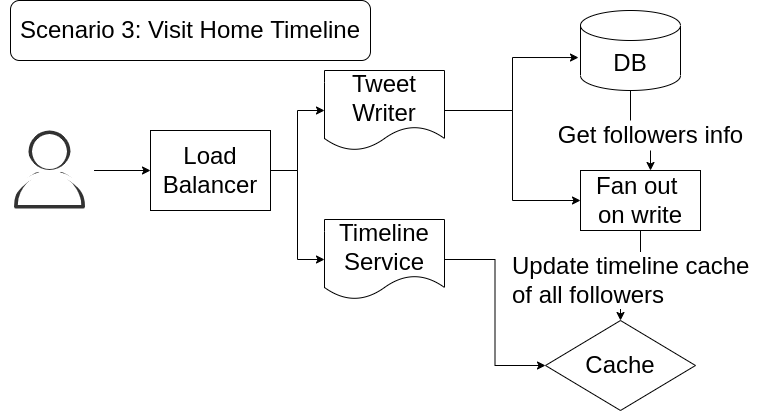

The diagram above was exported from draw.io. Its source (the exported page's mxGraphModel, read from the mxfile embedded in the PNG):
<mxGraphModel dx="1350" dy="744" grid="1" gridSize="10" guides="1" tooltips="1" connect="1" arrows="1" fold="1" page="1" pageScale="1" pageWidth="827" pageHeight="1169" math="0" shadow="0">
  <root>
    <mxCell id="0" />
    <mxCell id="1" parent="0" />
    <mxCell id="Cg0ae33oFZNlHcmAJtpg-1" value="" style="sketch=0;outlineConnect=0;fontColor=#232F3E;gradientColor=none;fillColor=#323232;strokeColor=none;dashed=0;verticalLabelPosition=bottom;verticalAlign=top;align=center;html=1;fontSize=12;fontStyle=0;aspect=fixed;pointerEvents=1;shape=mxgraph.aws4.user;" vertex="1" parent="1">
      <mxGeometry x="40" y="160" width="78" height="78" as="geometry" />
    </mxCell>
    <mxCell id="Cg0ae33oFZNlHcmAJtpg-2" value="" style="edgeStyle=orthogonalEdgeStyle;rounded=0;orthogonalLoop=1;jettySize=auto;html=1;" edge="1" parent="1" source="Cg0ae33oFZNlHcmAJtpg-3" target="Cg0ae33oFZNlHcmAJtpg-6">
      <mxGeometry relative="1" as="geometry" />
    </mxCell>
    <mxCell id="Cg0ae33oFZNlHcmAJtpg-3" value="" style="sketch=0;outlineConnect=0;fontColor=#232F3E;gradientColor=none;fillColor=#FFFFFF;strokeColor=none;dashed=0;verticalLabelPosition=bottom;verticalAlign=top;align=center;html=1;fontSize=12;fontStyle=0;aspect=fixed;pointerEvents=1;shape=mxgraph.aws4.user;" vertex="1" parent="1">
      <mxGeometry x="30" y="151" width="98" height="98" as="geometry" />
    </mxCell>
    <mxCell id="Cg0ae33oFZNlHcmAJtpg-4" style="edgeStyle=orthogonalEdgeStyle;rounded=0;orthogonalLoop=1;jettySize=auto;html=1;entryX=0;entryY=0.5;entryDx=0;entryDy=0;fontSize=24;" edge="1" parent="1" source="Cg0ae33oFZNlHcmAJtpg-6" target="Cg0ae33oFZNlHcmAJtpg-9">
      <mxGeometry relative="1" as="geometry" />
    </mxCell>
    <mxCell id="Cg0ae33oFZNlHcmAJtpg-5" style="edgeStyle=orthogonalEdgeStyle;rounded=0;orthogonalLoop=1;jettySize=auto;html=1;entryX=0;entryY=0.5;entryDx=0;entryDy=0;fontSize=24;" edge="1" parent="1" source="Cg0ae33oFZNlHcmAJtpg-6" target="Cg0ae33oFZNlHcmAJtpg-11">
      <mxGeometry relative="1" as="geometry" />
    </mxCell>
    <mxCell id="Cg0ae33oFZNlHcmAJtpg-6" value="&lt;font style=&quot;font-size: 24px&quot;&gt;Load&lt;br&gt;Balancer&lt;/font&gt;" style="rounded=0;whiteSpace=wrap;html=1;" vertex="1" parent="1">
      <mxGeometry x="180" y="160" width="120" height="80" as="geometry" />
    </mxCell>
    <mxCell id="Cg0ae33oFZNlHcmAJtpg-16" style="edgeStyle=orthogonalEdgeStyle;rounded=0;orthogonalLoop=1;jettySize=auto;html=1;entryX=-0.02;entryY=0.588;entryDx=0;entryDy=0;entryPerimeter=0;" edge="1" parent="1" source="Cg0ae33oFZNlHcmAJtpg-9" target="Cg0ae33oFZNlHcmAJtpg-13">
      <mxGeometry relative="1" as="geometry" />
    </mxCell>
    <mxCell id="Cg0ae33oFZNlHcmAJtpg-21" style="edgeStyle=orthogonalEdgeStyle;rounded=0;orthogonalLoop=1;jettySize=auto;html=1;entryX=0;entryY=0.5;entryDx=0;entryDy=0;fontSize=24;" edge="1" parent="1" source="Cg0ae33oFZNlHcmAJtpg-9" target="Cg0ae33oFZNlHcmAJtpg-17">
      <mxGeometry relative="1" as="geometry" />
    </mxCell>
    <mxCell id="Cg0ae33oFZNlHcmAJtpg-9" value="Tweet&lt;br&gt;Writer" style="shape=document;whiteSpace=wrap;html=1;boundedLbl=1;fontSize=24;" vertex="1" parent="1">
      <mxGeometry x="354" y="100" width="120" height="80" as="geometry" />
    </mxCell>
    <mxCell id="Cg0ae33oFZNlHcmAJtpg-10" style="edgeStyle=orthogonalEdgeStyle;rounded=0;orthogonalLoop=1;jettySize=auto;html=1;entryX=0;entryY=0.5;entryDx=0;entryDy=0;fontSize=24;" edge="1" parent="1" source="Cg0ae33oFZNlHcmAJtpg-11" target="Cg0ae33oFZNlHcmAJtpg-12">
      <mxGeometry relative="1" as="geometry" />
    </mxCell>
    <mxCell id="Cg0ae33oFZNlHcmAJtpg-11" value="Timeline&lt;br&gt;Service" style="shape=document;whiteSpace=wrap;html=1;boundedLbl=1;fontSize=24;" vertex="1" parent="1">
      <mxGeometry x="354" y="249" width="120" height="80" as="geometry" />
    </mxCell>
    <mxCell id="Cg0ae33oFZNlHcmAJtpg-12" value="Cache" style="rhombus;whiteSpace=wrap;html=1;fontSize=24;" vertex="1" parent="1">
      <mxGeometry x="575" y="350" width="150" height="90" as="geometry" />
    </mxCell>
    <mxCell id="Cg0ae33oFZNlHcmAJtpg-18" value="" style="edgeStyle=orthogonalEdgeStyle;rounded=0;orthogonalLoop=1;jettySize=auto;html=1;fontSize=24;startArrow=none;" edge="1" parent="1" source="Cg0ae33oFZNlHcmAJtpg-19" target="Cg0ae33oFZNlHcmAJtpg-17">
      <mxGeometry relative="1" as="geometry">
        <Array as="points">
          <mxPoint x="650" y="160" />
        </Array>
      </mxGeometry>
    </mxCell>
    <mxCell id="Cg0ae33oFZNlHcmAJtpg-13" value="DB" style="shape=cylinder3;whiteSpace=wrap;html=1;boundedLbl=1;backgroundOutline=1;size=15;fontSize=24;" vertex="1" parent="1">
      <mxGeometry x="610" y="40" width="100" height="80" as="geometry" />
    </mxCell>
    <mxCell id="Cg0ae33oFZNlHcmAJtpg-14" value="Scenario 3: Visit Home Timeline" style="rounded=1;whiteSpace=wrap;html=1;fontSize=24;" vertex="1" parent="1">
      <mxGeometry x="40" y="30" width="360" height="60" as="geometry" />
    </mxCell>
    <mxCell id="Cg0ae33oFZNlHcmAJtpg-22" value="" style="edgeStyle=orthogonalEdgeStyle;rounded=0;orthogonalLoop=1;jettySize=auto;html=1;fontSize=24;" edge="1" parent="1" source="Cg0ae33oFZNlHcmAJtpg-17" target="Cg0ae33oFZNlHcmAJtpg-12">
      <mxGeometry relative="1" as="geometry" />
    </mxCell>
    <mxCell id="Cg0ae33oFZNlHcmAJtpg-23" value="Update timeline cache &lt;br&gt;of all followers" style="edgeLabel;html=1;align=left;verticalAlign=middle;resizable=0;points=[];fontSize=24;" vertex="1" connectable="0" parent="Cg0ae33oFZNlHcmAJtpg-22">
      <mxGeometry x="0.2545" relative="1" as="geometry">
        <mxPoint x="-110" as="offset" />
      </mxGeometry>
    </mxCell>
    <mxCell id="Cg0ae33oFZNlHcmAJtpg-17" value="&lt;font style=&quot;font-size: 24px&quot;&gt;Fan out &lt;br&gt;on write&lt;/font&gt;" style="rounded=0;whiteSpace=wrap;html=1;" vertex="1" parent="1">
      <mxGeometry x="610" y="200" width="120" height="60" as="geometry" />
    </mxCell>
    <mxCell id="Cg0ae33oFZNlHcmAJtpg-19" value="Get followers info" style="text;html=1;align=center;verticalAlign=middle;resizable=0;points=[];autosize=1;strokeColor=none;fillColor=none;fontSize=24;" vertex="1" parent="1">
      <mxGeometry x="580" y="150" width="200" height="30" as="geometry" />
    </mxCell>
    <mxCell id="Cg0ae33oFZNlHcmAJtpg-20" value="" style="edgeStyle=orthogonalEdgeStyle;rounded=0;orthogonalLoop=1;jettySize=auto;html=1;fontSize=24;endArrow=none;" edge="1" parent="1" source="Cg0ae33oFZNlHcmAJtpg-13" target="Cg0ae33oFZNlHcmAJtpg-19">
      <mxGeometry relative="1" as="geometry">
        <mxPoint x="660" y="120" as="sourcePoint" />
        <mxPoint x="650" y="200" as="targetPoint" />
        <Array as="points">
          <mxPoint x="660" y="160" />
        </Array>
      </mxGeometry>
    </mxCell>
  </root>
</mxGraphModel>